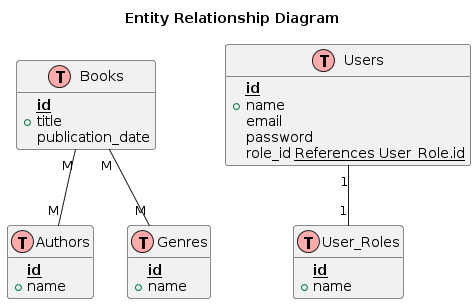

The diagram above was rendered by PlantUML. Its source (embedded in the PNG):
@startuml
!define table(x) class x << (T,#FFAAAA) >>
!define primary_key(x) <b><u>x</u></b>
!define foreign_key(x) <u>x</u>

hide empty members

title Entity Relationship Diagram

table(Books) {
  primary_key(id)
  +title
  publication_date
}

table(Authors) {
  primary_key(id)
  +name
}

table(Genres) {
  primary_key(id)
  +name
}

table(Users) {
  primary_key(id)
  +name
  email
  password
  role_id foreign_key(References User_Role.id)
}

table(User_Roles) {
  primary_key(id)
  +name
}

Books "M" -- "M" Authors
Books "M" -- "M" Genres
Users "1" -- "1" User_Roles
@enduml